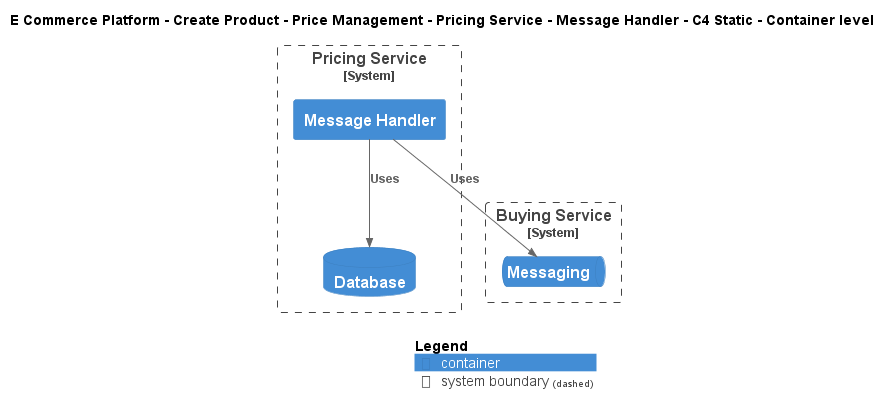

The diagram above was rendered by PlantUML. Its source (embedded in the PNG):
@startuml
!include ..\..\..\..\..\..\..\.c4s\C4_Container.puml

AddElementTag("c4interflow:lifecycle:new", $bgColor=green, $fontColor=#ffffff, $borderColor=green, $shadowing="False")
AddElementTag("c4interflow:lifecycle:changed", $bgColor=orange, $fontColor=#ffffff, $borderColor=orange, $shadowing="False")
AddElementTag("c4interflow:lifecycle:removed", $bgColor=red, $fontColor=#ffffff, $borderColor=red, $shadowing="False")

AddRelTag("c4interflow:lifecycle:new", $textColor=green, $lineColor=green)
AddRelTag("c4interflow:lifecycle:changed", $textColor=orange, $lineColor=orange)
AddRelTag("c4interflow:lifecycle:removed", $textColor=red, $lineColor=red)

SHOW_PERSON_PORTRAIT()
LAYOUT_TOP_DOWN()

skinparam linetype polyline

title E Commerce Platform - Create Product - Price Management - Pricing Service - Message Handler - C4 Static - Container level


System_Boundary(ECommercePlatform.CreateProduct.PriceManagement.SoftwareSystems.PricingService, "Pricing Service") {
    Container(ECommercePlatform.CreateProduct.PriceManagement.SoftwareSystems.PricingService.Containers.MessageHandler, "Message Handler", "", "")
    ContainerDb(ECommercePlatform.CreateProduct.PriceManagement.SoftwareSystems.PricingService.Containers.Database, "Database", "", "")
}

System_Boundary(ECommercePlatform.CreateProduct.BuyingAndMerchandising.SoftwareSystems.BuyingService, "Buying Service") {
    ContainerQueue(ECommercePlatform.CreateProduct.BuyingAndMerchandising.SoftwareSystems.BuyingService.Containers.Messaging, "Messaging", "", "")
}

Rel(ECommercePlatform.CreateProduct.PriceManagement.SoftwareSystems.PricingService.Containers.MessageHandler, ECommercePlatform.CreateProduct.BuyingAndMerchandising.SoftwareSystems.BuyingService.Containers.Messaging, "Uses")
Rel(ECommercePlatform.CreateProduct.PriceManagement.SoftwareSystems.PricingService.Containers.MessageHandler, ECommercePlatform.CreateProduct.PriceManagement.SoftwareSystems.PricingService.Containers.Database, "Uses")


SHOW_LEGEND()
@enduml